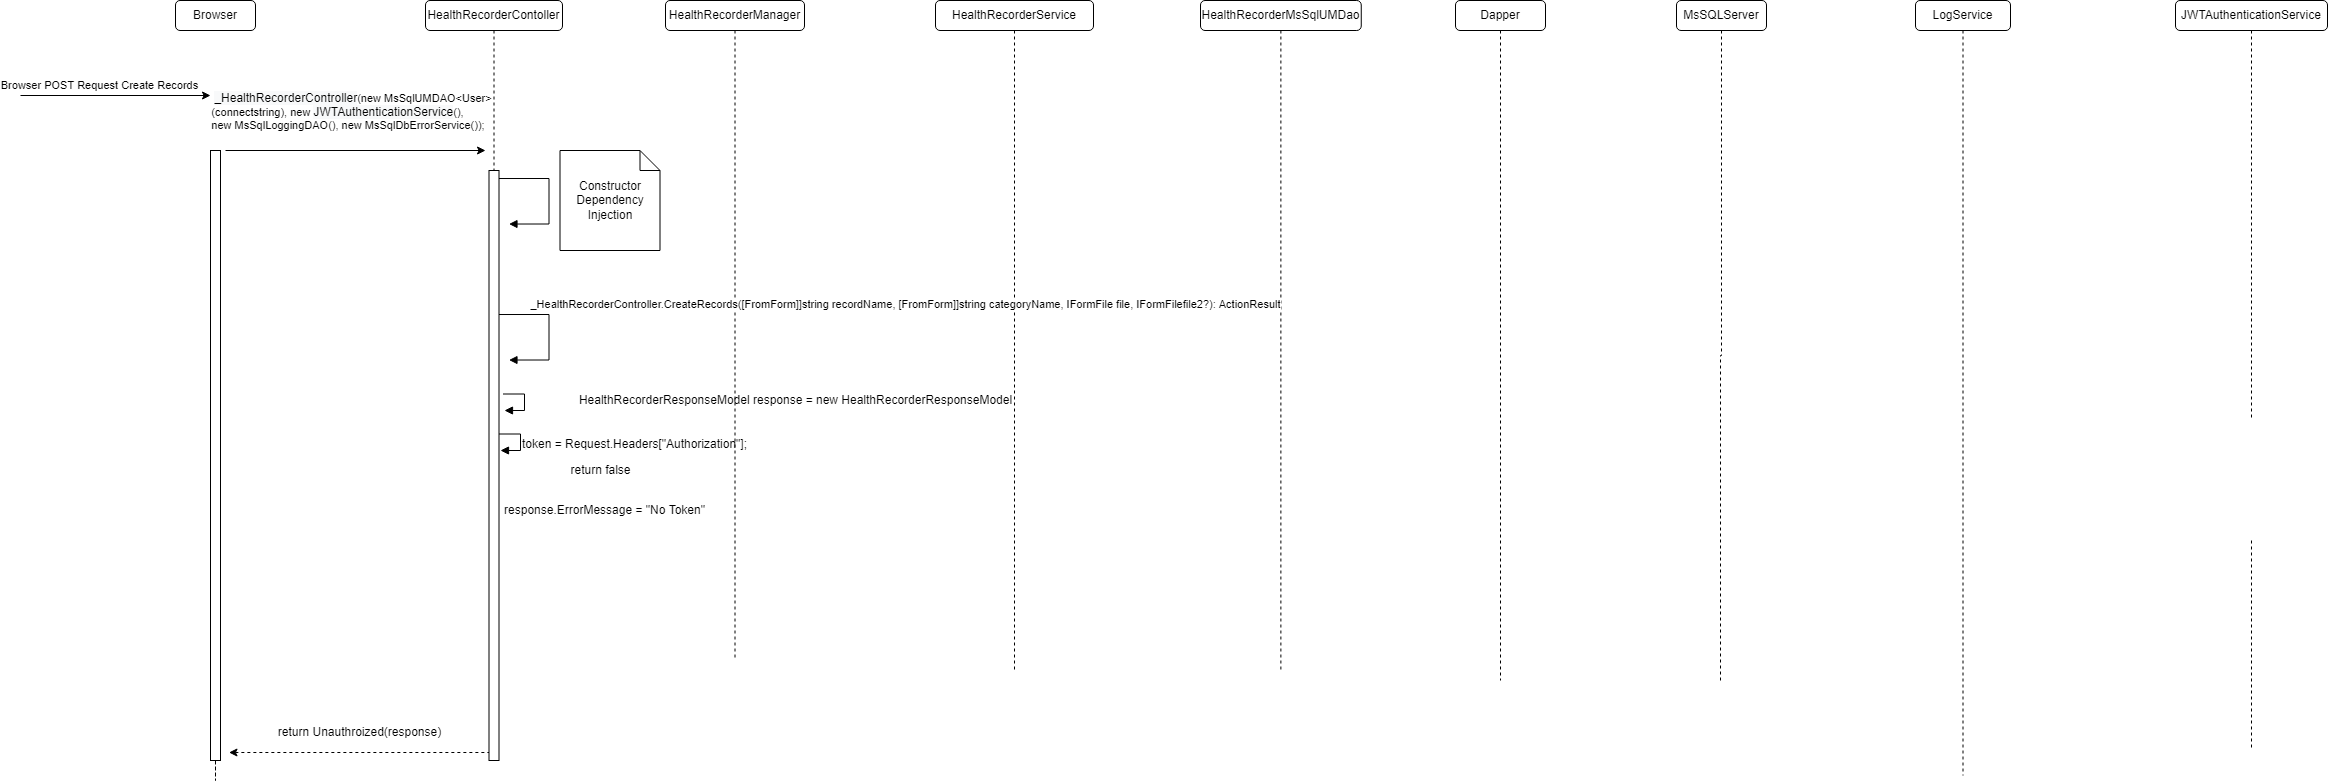

The diagram above was exported from draw.io. Its source (the exported page's mxGraphModel, read from the mxfile embedded in the PNG):
<mxGraphModel dx="1902" dy="926" grid="1" gridSize="10" guides="1" tooltips="1" connect="1" arrows="1" fold="1" page="1" pageScale="1" pageWidth="850" pageHeight="1100" math="0" shadow="0">
  <root>
    <mxCell id="0" />
    <mxCell id="1" parent="0" />
    <mxCell id="dIPD_DaGufZMoxs9NEMq-1" value="HealthRecorderContoller" style="rounded=1;whiteSpace=wrap;html=1;" parent="1" vertex="1">
      <mxGeometry x="435" y="190" width="137" height="30" as="geometry" />
    </mxCell>
    <mxCell id="dIPD_DaGufZMoxs9NEMq-2" value="HealthRecorderService" style="rounded=1;whiteSpace=wrap;html=1;" parent="1" vertex="1">
      <mxGeometry x="945" y="190" width="158" height="30" as="geometry" />
    </mxCell>
    <mxCell id="dIPD_DaGufZMoxs9NEMq-3" value="MsSQLServer" style="rounded=1;whiteSpace=wrap;html=1;" parent="1" vertex="1">
      <mxGeometry x="1686" y="190" width="90" height="30" as="geometry" />
    </mxCell>
    <mxCell id="dIPD_DaGufZMoxs9NEMq-4" value="HealthRecorderManager" style="rounded=1;whiteSpace=wrap;html=1;" parent="1" vertex="1">
      <mxGeometry x="675" y="190" width="139" height="30" as="geometry" />
    </mxCell>
    <mxCell id="dIPD_DaGufZMoxs9NEMq-5" style="edgeStyle=orthogonalEdgeStyle;rounded=0;orthogonalLoop=1;jettySize=auto;html=1;dashed=1;startArrow=none;startFill=0;endArrow=none;endFill=0;" parent="1" source="dIPD_DaGufZMoxs9NEMq-6" edge="1">
      <mxGeometry relative="1" as="geometry">
        <mxPoint x="1290.375" y="860" as="targetPoint" />
      </mxGeometry>
    </mxCell>
    <mxCell id="dIPD_DaGufZMoxs9NEMq-6" value="HealthRecorderMsSqlUMDao" style="rounded=1;whiteSpace=wrap;html=1;" parent="1" vertex="1">
      <mxGeometry x="1210" y="190" width="160.75" height="30" as="geometry" />
    </mxCell>
    <mxCell id="dIPD_DaGufZMoxs9NEMq-7" value="LogService" style="rounded=1;whiteSpace=wrap;html=1;" parent="1" vertex="1">
      <mxGeometry x="1925" y="190" width="95" height="30" as="geometry" />
    </mxCell>
    <mxCell id="dIPD_DaGufZMoxs9NEMq-8" value="Browser" style="rounded=1;whiteSpace=wrap;html=1;" parent="1" vertex="1">
      <mxGeometry x="185" y="190" width="80" height="30" as="geometry" />
    </mxCell>
    <mxCell id="dIPD_DaGufZMoxs9NEMq-9" value="Dapper" style="rounded=1;whiteSpace=wrap;html=1;" parent="1" vertex="1">
      <mxGeometry x="1465" y="190" width="90" height="30" as="geometry" />
    </mxCell>
    <mxCell id="dIPD_DaGufZMoxs9NEMq-10" value="" style="endArrow=classic;html=1;rounded=0;" parent="1" edge="1">
      <mxGeometry width="50" height="50" relative="1" as="geometry">
        <mxPoint x="30" y="285" as="sourcePoint" />
        <mxPoint x="220" y="285" as="targetPoint" />
      </mxGeometry>
    </mxCell>
    <mxCell id="dIPD_DaGufZMoxs9NEMq-11" value="Browser POST Request Create Records" style="edgeLabel;html=1;align=center;verticalAlign=middle;resizable=0;points=[];" parent="dIPD_DaGufZMoxs9NEMq-10" connectable="0" vertex="1">
      <mxGeometry x="0.5669" y="-1" relative="1" as="geometry">
        <mxPoint x="-71" y="-12" as="offset" />
      </mxGeometry>
    </mxCell>
    <mxCell id="dIPD_DaGufZMoxs9NEMq-12" value="" style="endArrow=classic;html=1;rounded=0;" parent="1" edge="1">
      <mxGeometry width="50" height="50" relative="1" as="geometry">
        <mxPoint x="235" y="340" as="sourcePoint" />
        <mxPoint x="495" y="340" as="targetPoint" />
      </mxGeometry>
    </mxCell>
    <mxCell id="dIPD_DaGufZMoxs9NEMq-13" value="&lt;div style=&quot;text-align: left&quot;&gt;&amp;nbsp;&lt;span style=&quot;font-size: 12px ; text-align: center ; background-color: rgb(248 , 249 , 250)&quot;&gt;_HealthRecorderController&lt;/span&gt;(new MsSqlUMDAO&amp;lt;User&amp;gt;&lt;br&gt;&lt;/div&gt;&lt;div style=&quot;text-align: left&quot;&gt;(connectstring), new&amp;nbsp;&lt;span style=&quot;font-size: 12px ; text-align: center ; background-color: rgb(248 , 249 , 250)&quot;&gt;JWTAuthenticationService&lt;/span&gt;(),&amp;nbsp;&lt;/div&gt;&lt;div style=&quot;text-align: left&quot;&gt;new MsSqlLoggingDAO(), new MsSqlDbErrorService());&amp;nbsp;&lt;/div&gt;" style="edgeLabel;html=1;align=center;verticalAlign=middle;resizable=0;points=[];" parent="dIPD_DaGufZMoxs9NEMq-12" connectable="0" vertex="1">
      <mxGeometry x="0.5669" y="-1" relative="1" as="geometry">
        <mxPoint x="-79" y="-41" as="offset" />
      </mxGeometry>
    </mxCell>
    <mxCell id="dIPD_DaGufZMoxs9NEMq-14" value="" style="endArrow=block;endFill=1;html=1;edgeStyle=orthogonalEdgeStyle;align=left;verticalAlign=top;rounded=0;" parent="1" edge="1">
      <mxGeometry x="-1" relative="1" as="geometry">
        <mxPoint x="508.5" y="368.02999999999975" as="sourcePoint" />
        <mxPoint x="518.5" y="413.5300000000002" as="targetPoint" />
        <Array as="points">
          <mxPoint x="558.5" y="368.03" />
          <mxPoint x="558.5" y="413.03" />
        </Array>
      </mxGeometry>
    </mxCell>
    <mxCell id="dIPD_DaGufZMoxs9NEMq-15" value="Constructor Dependency Injection" style="shape=note;size=20;whiteSpace=wrap;html=1;" parent="1" vertex="1">
      <mxGeometry x="569.5" y="340" width="100" height="100" as="geometry" />
    </mxCell>
    <mxCell id="dIPD_DaGufZMoxs9NEMq-16" style="edgeStyle=orthogonalEdgeStyle;rounded=0;orthogonalLoop=1;jettySize=auto;html=1;dashed=1;endArrow=none;endFill=0;" parent="1" source="dIPD_DaGufZMoxs9NEMq-17" edge="1">
      <mxGeometry relative="1" as="geometry">
        <mxPoint x="2261" y="610" as="targetPoint" />
      </mxGeometry>
    </mxCell>
    <mxCell id="dIPD_DaGufZMoxs9NEMq-17" value="JWTAuthenticationService" style="rounded=1;whiteSpace=wrap;html=1;" parent="1" vertex="1">
      <mxGeometry x="2185" y="190" width="152" height="30" as="geometry" />
    </mxCell>
    <mxCell id="dIPD_DaGufZMoxs9NEMq-18" style="edgeStyle=orthogonalEdgeStyle;rounded=0;orthogonalLoop=1;jettySize=auto;html=1;dashed=1;startArrow=none;startFill=0;endArrow=none;endFill=0;" parent="1" edge="1">
      <mxGeometry relative="1" as="geometry">
        <mxPoint x="2261" y="940" as="targetPoint" />
        <mxPoint x="2261" y="730" as="sourcePoint" />
      </mxGeometry>
    </mxCell>
    <mxCell id="dIPD_DaGufZMoxs9NEMq-19" value="" style="html=1;points=[];perimeter=orthogonalPerimeter;" parent="1" vertex="1">
      <mxGeometry x="498.5" y="360" width="10" height="590" as="geometry" />
    </mxCell>
    <mxCell id="dIPD_DaGufZMoxs9NEMq-20" value="" style="edgeStyle=orthogonalEdgeStyle;rounded=0;orthogonalLoop=1;jettySize=auto;html=1;dashed=1;endArrow=none;endFill=0;" parent="1" source="dIPD_DaGufZMoxs9NEMq-1" target="dIPD_DaGufZMoxs9NEMq-19" edge="1">
      <mxGeometry relative="1" as="geometry">
        <mxPoint x="504" y="1010" as="targetPoint" />
        <mxPoint x="503.5" y="220" as="sourcePoint" />
      </mxGeometry>
    </mxCell>
    <mxCell id="dIPD_DaGufZMoxs9NEMq-21" value="" style="edgeStyle=orthogonalEdgeStyle;rounded=0;orthogonalLoop=1;jettySize=auto;html=1;dashed=1;endArrow=none;endFill=0;" parent="1" source="dIPD_DaGufZMoxs9NEMq-4" edge="1">
      <mxGeometry relative="1" as="geometry">
        <mxPoint x="744.5" y="850" as="targetPoint" />
        <mxPoint x="744.5" y="220" as="sourcePoint" />
      </mxGeometry>
    </mxCell>
    <mxCell id="dIPD_DaGufZMoxs9NEMq-22" value="" style="edgeStyle=orthogonalEdgeStyle;rounded=0;orthogonalLoop=1;jettySize=auto;html=1;dashed=1;endArrow=none;endFill=0;" parent="1" source="dIPD_DaGufZMoxs9NEMq-9" edge="1">
      <mxGeometry relative="1" as="geometry">
        <mxPoint x="1510" y="870" as="targetPoint" />
        <mxPoint x="1510" y="220" as="sourcePoint" />
      </mxGeometry>
    </mxCell>
    <mxCell id="dIPD_DaGufZMoxs9NEMq-23" value="" style="edgeStyle=orthogonalEdgeStyle;rounded=0;orthogonalLoop=1;jettySize=auto;html=1;dashed=1;endArrow=none;endFill=0;" parent="1" source="dIPD_DaGufZMoxs9NEMq-3" edge="1">
      <mxGeometry relative="1" as="geometry">
        <mxPoint x="1730" y="870" as="targetPoint" />
        <mxPoint x="1731" y="220" as="sourcePoint" />
      </mxGeometry>
    </mxCell>
    <mxCell id="dIPD_DaGufZMoxs9NEMq-24" value="" style="edgeStyle=orthogonalEdgeStyle;rounded=0;orthogonalLoop=1;jettySize=auto;html=1;dashed=1;endArrow=none;endFill=0;" parent="1" source="dIPD_DaGufZMoxs9NEMq-2" edge="1">
      <mxGeometry relative="1" as="geometry">
        <mxPoint x="1024" y="860" as="targetPoint" />
        <mxPoint x="1024" y="220" as="sourcePoint" />
      </mxGeometry>
    </mxCell>
    <mxCell id="dIPD_DaGufZMoxs9NEMq-25" style="edgeStyle=orthogonalEdgeStyle;rounded=0;orthogonalLoop=1;jettySize=auto;html=1;dashed=1;startArrow=none;startFill=0;endArrow=none;endFill=0;" parent="1" source="dIPD_DaGufZMoxs9NEMq-26" edge="1">
      <mxGeometry relative="1" as="geometry">
        <mxPoint x="225" y="850" as="targetPoint" />
      </mxGeometry>
    </mxCell>
    <mxCell id="dIPD_DaGufZMoxs9NEMq-26" value="" style="html=1;points=[];perimeter=orthogonalPerimeter;" parent="1" vertex="1">
      <mxGeometry x="220" y="340" width="10" height="610" as="geometry" />
    </mxCell>
    <mxCell id="dIPD_DaGufZMoxs9NEMq-27" value="" style="endArrow=none;html=1;rounded=0;endFill=0;dashed=1;startArrow=classic;startFill=1;" parent="1" edge="1">
      <mxGeometry width="50" height="50" relative="1" as="geometry">
        <mxPoint x="238.5" y="942" as="sourcePoint" />
        <mxPoint x="498.5" y="942" as="targetPoint" />
      </mxGeometry>
    </mxCell>
    <mxCell id="dIPD_DaGufZMoxs9NEMq-28" value="return Unauthroized(response)" style="text;html=1;align=center;verticalAlign=middle;resizable=0;points=[];autosize=1;strokeColor=none;fillColor=none;" parent="1" vertex="1">
      <mxGeometry x="278.5" y="912" width="180" height="20" as="geometry" />
    </mxCell>
    <mxCell id="dIPD_DaGufZMoxs9NEMq-29" value="" style="edgeStyle=orthogonalEdgeStyle;rounded=0;orthogonalLoop=1;jettySize=auto;html=1;dashed=1;endArrow=none;endFill=0;" parent="1" source="dIPD_DaGufZMoxs9NEMq-7" edge="1">
      <mxGeometry relative="1" as="geometry">
        <mxPoint x="1972.5" y="965" as="targetPoint" />
        <Array as="points" />
        <mxPoint x="1973" y="220" as="sourcePoint" />
      </mxGeometry>
    </mxCell>
    <mxCell id="dIPD_DaGufZMoxs9NEMq-30" value="HealthRecorderResponseModel response = new HealthRecorderResponseModel" style="text;html=1;align=center;verticalAlign=middle;resizable=0;points=[];autosize=1;strokeColor=none;fillColor=none;" parent="1" vertex="1">
      <mxGeometry x="580" y="580" width="450" height="20" as="geometry" />
    </mxCell>
    <mxCell id="dIPD_DaGufZMoxs9NEMq-31" value="" style="endArrow=block;endFill=1;html=1;edgeStyle=orthogonalEdgeStyle;align=left;verticalAlign=top;rounded=0;" parent="1" edge="1">
      <mxGeometry x="-1" relative="1" as="geometry">
        <mxPoint x="508.5" y="623.4999999999998" as="sourcePoint" />
        <mxPoint x="510" y="640" as="targetPoint" />
        <Array as="points">
          <mxPoint x="530" y="624" />
          <mxPoint x="530" y="640" />
          <mxPoint x="510" y="640" />
        </Array>
      </mxGeometry>
    </mxCell>
    <mxCell id="dIPD_DaGufZMoxs9NEMq-34" value="" style="endArrow=block;endFill=1;html=1;edgeStyle=orthogonalEdgeStyle;align=left;verticalAlign=top;rounded=0;" parent="1" edge="1">
      <mxGeometry x="-1" relative="1" as="geometry">
        <mxPoint x="508.5" y="504.02999999999975" as="sourcePoint" />
        <mxPoint x="518.5" y="549.5300000000002" as="targetPoint" />
        <Array as="points">
          <mxPoint x="558.5" y="504.03" />
          <mxPoint x="558.5" y="549.03" />
        </Array>
      </mxGeometry>
    </mxCell>
    <mxCell id="dIPD_DaGufZMoxs9NEMq-35" value="&lt;span style=&quot;font-size: 11px ; text-align: left ; background-color: rgb(255 , 255 , 255)&quot;&gt;_HealthRecorderController.CreateRecords([FromForm]]string recordName, [FromForm]]string categoryName, IFormFile file, IFormFilefile2?): ActionResult&lt;/span&gt;" style="text;html=1;align=center;verticalAlign=middle;resizable=0;points=[];autosize=1;strokeColor=none;fillColor=none;" parent="1" vertex="1">
      <mxGeometry x="530" y="484" width="770" height="20" as="geometry" />
    </mxCell>
    <mxCell id="dIPD_DaGufZMoxs9NEMq-36" value="" style="endArrow=block;endFill=1;html=1;edgeStyle=orthogonalEdgeStyle;align=left;verticalAlign=top;rounded=0;" parent="1" edge="1">
      <mxGeometry x="-1" relative="1" as="geometry">
        <mxPoint x="512.5" y="583.4999999999998" as="sourcePoint" />
        <mxPoint x="514" y="600" as="targetPoint" />
        <Array as="points">
          <mxPoint x="534" y="584" />
          <mxPoint x="534" y="600" />
          <mxPoint x="514" y="600" />
        </Array>
      </mxGeometry>
    </mxCell>
    <mxCell id="dIPD_DaGufZMoxs9NEMq-37" value="response.ErrorMessage = &quot;No Token&quot;" style="text;html=1;align=center;verticalAlign=middle;resizable=0;points=[];autosize=1;strokeColor=none;fillColor=none;" parent="1" vertex="1">
      <mxGeometry x="504" y="690" width="220" height="20" as="geometry" />
    </mxCell>
    <mxCell id="C-HgH5qo33jf-M3jGPzo-2" value="token = Request.Headers[&quot;Authorization&quot;];" style="text;whiteSpace=wrap;html=1;" vertex="1" parent="1">
      <mxGeometry x="530" y="620" width="250" height="30" as="geometry" />
    </mxCell>
    <mxCell id="C-HgH5qo33jf-M3jGPzo-4" value="return false" style="text;html=1;align=center;verticalAlign=middle;resizable=0;points=[];autosize=1;strokeColor=none;fillColor=none;" vertex="1" parent="1">
      <mxGeometry x="570" y="650" width="80" height="20" as="geometry" />
    </mxCell>
  </root>
</mxGraphModel>